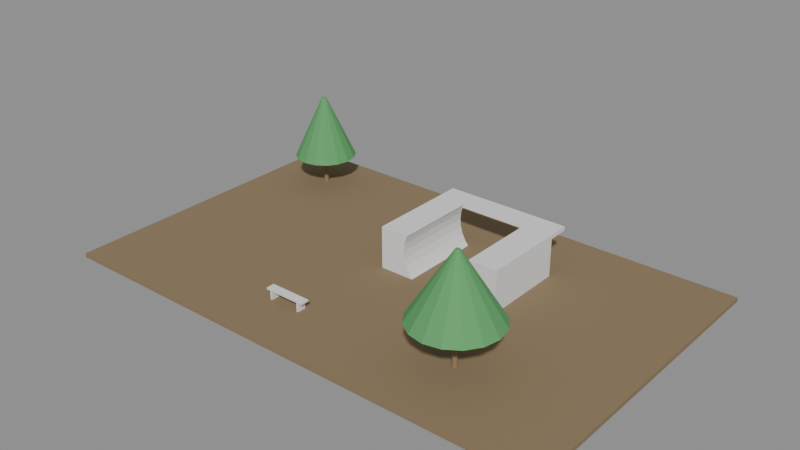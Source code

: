 # Source: e2477_after.blend  (saved by Blender 5.2.44; exported with 4.5.12 LTS)
import bpy
from mathutils import Matrix  # noqa: F401  (used for matrix-valued properties, if any)

bpy.ops.wm.read_factory_settings(use_empty=True)
scene = bpy.context.scene
scene.name = 'Scene'

# ---- materials (node trees are filled in below, after node groups)
mat_cesped = bpy.data.materials.new('Cesped')
mat_madera_tronco = bpy.data.materials.new('Madera_Tronco')
mat_follaje = bpy.data.materials.new('Follaje')
mat_madera = bpy.data.materials.new('Madera')
mat_hormigon = bpy.data.materials.new('Hormigon')
mat_concreto_piso = bpy.data.materials.new('Concreto_Piso')

# ---- material node trees
mat_cesped.use_nodes = True; mat_cesped.node_tree.nodes.clear()
_N = mat_cesped.node_tree.nodes; _L = mat_cesped.node_tree.links
n0 = _N.new('ShaderNodeBsdfPrincipled'); n0.name = 'Principled BSDF'; n0.location = (-200, 100)
n0.inputs[0].default_value = (0.25, 0.18, 0.1, 1.0)
n0.inputs[2].default_value = 0.9
n0.inputs[3].default_value = 1.45
n0.inputs[10].default_value = 0.005
n1 = _N.new('ShaderNodeOutputMaterial'); n1.name = 'Material Output'; n1.location = (200, 100)
_L.new(n0.outputs[0], n1.inputs[0])
n1.is_active_output = True
mat_madera_tronco.use_nodes = True; mat_madera_tronco.node_tree.nodes.clear()
_N = mat_madera_tronco.node_tree.nodes; _L = mat_madera_tronco.node_tree.links
n0 = _N.new('ShaderNodeBsdfPrincipled'); n0.name = 'Principled BSDF'; n0.location = (-200, 100)
n0.inputs[0].default_value = (0.28, 0.18, 0.1, 1.0)
n0.inputs[2].default_value = 0.9
n0.inputs[3].default_value = 1.45
n0.inputs[10].default_value = 0.005
n1 = _N.new('ShaderNodeOutputMaterial'); n1.name = 'Material Output'; n1.location = (200, 100)
_L.new(n0.outputs[0], n1.inputs[0])
n1.is_active_output = True
mat_follaje.use_nodes = True; mat_follaje.node_tree.nodes.clear()
_N = mat_follaje.node_tree.nodes; _L = mat_follaje.node_tree.links
n0 = _N.new('ShaderNodeBsdfPrincipled'); n0.name = 'Principled BSDF'; n0.location = (-200, 100)
n0.inputs[0].default_value = (0.1, 0.35, 0.12, 1.0)
n0.inputs[2].default_value = 0.8
n0.inputs[3].default_value = 1.45
n0.inputs[10].default_value = 0.005
n1 = _N.new('ShaderNodeOutputMaterial'); n1.name = 'Material Output'; n1.location = (200, 100)
_L.new(n0.outputs[0], n1.inputs[0])
n1.is_active_output = True
mat_madera.use_nodes = True; mat_madera.node_tree.nodes.clear()
_N = mat_madera.node_tree.nodes; _L = mat_madera.node_tree.links
n0 = _N.new('ShaderNodeBsdfPrincipled'); n0.name = 'Principled BSDF'; n0.location = (-200, 100)
n0.inputs[3].default_value = 1.45
n0.inputs[10].default_value = 0.005
n1 = _N.new('ShaderNodeOutputMaterial'); n1.name = 'Material Output'; n1.location = (200, 100)
_L.new(n0.outputs[0], n1.inputs[0])
n1.is_active_output = True
mat_hormigon.use_nodes = True; mat_hormigon.node_tree.nodes.clear()
_N = mat_hormigon.node_tree.nodes; _L = mat_hormigon.node_tree.links
n0 = _N.new('ShaderNodeBsdfPrincipled'); n0.name = 'Principled BSDF'; n0.location = (-200, 100)
n0.inputs[3].default_value = 1.45
n0.inputs[10].default_value = 0.005
n1 = _N.new('ShaderNodeOutputMaterial'); n1.name = 'Material Output'; n1.location = (200, 100)
_L.new(n0.outputs[0], n1.inputs[0])
n1.is_active_output = True
mat_concreto_piso.use_nodes = True; mat_concreto_piso.node_tree.nodes.clear()
_N = mat_concreto_piso.node_tree.nodes; _L = mat_concreto_piso.node_tree.links
n0 = _N.new('ShaderNodeBsdfPrincipled'); n0.name = 'Principled BSDF'; n0.location = (-200, 100)
n0.inputs[3].default_value = 1.45
n0.inputs[10].default_value = 0.005
n1 = _N.new('ShaderNodeOutputMaterial'); n1.name = 'Material Output'; n1.location = (200, 100)
_L.new(n0.outputs[0], n1.inputs[0])
n1.is_active_output = True

# ---- meshes
me_terreno_cesped_cuerpo_mesh = bpy.data.meshes.new('Terreno_Cesped_Cuerpo_mesh')
me_terreno_cesped_cuerpo_mesh.from_pydata([(0.0, 0.0, 0.0), (24.0, 0.0, 0.0), (24.0, 15.0, 0.0), (0.0, 15.0, 0.0), (0.0, 0.0, 0.2), (24.0, 0.0, 0.2), (24.0, 15.0, 0.2), (0.0, 15.0, 0.2)], [], [(0, 1, 2, 3), (4, 5, 6, 7), (0, 1, 5, 4), (1, 2, 6, 5), (2, 3, 7, 6), (3, 0, 4, 7)])
me_terreno_cesped_cuerpo_mesh.materials.append(mat_cesped)
me_terreno_cesped_cuerpo_mesh.update()
me_arbol_1_tronco_mesh = bpy.data.meshes.new('Arbol.1_Tronco_mesh')
me_arbol_1_tronco_mesh.from_pydata([(0.0, 0.12, 0.0), (0.0, 0.084, 1.5), (0.06, 0.1039, 0.0), (0.042, 0.07275, 1.5), (0.1039, 0.06, 0.0), (0.07275, 0.042, 1.5), (0.12, 0.0, 0.0), (0.084, 0.0, 1.5), (0.1039, -0.06, 0.0), (0.07275, -0.042, 1.5), (0.06, -0.1039, 0.0), (0.042, -0.07275, 1.5), (0.0, -0.12, 0.0), (0.0, -0.084, 1.5), (-0.06, -0.1039, 0.0), (-0.042, -0.07275, 1.5), (-0.1039, -0.06, 0.0), (-0.07275, -0.042, 1.5), (-0.12, 0.0, 0.0), (-0.084, 0.0, 1.5), (-0.1039, 0.06, 0.0), (-0.07275, 0.042, 1.5), (-0.06, 0.1039, 0.0), (-0.042, 0.07275, 1.5)], [], [(0, 1, 3, 2), (2, 3, 5, 4), (4, 5, 7, 6), (6, 7, 9, 8), (8, 9, 11, 10), (10, 11, 13, 12), (12, 13, 15, 14), (14, 15, 17, 16), (16, 17, 19, 18), (18, 19, 21, 20), (3, 1, 23, 21, 19, 17, 15, 13, 11, 9, 7, 5), (20, 21, 23, 22), (22, 23, 1, 0), (0, 2, 4, 6, 8, 10, 12, 14, 16, 18, 20, 22)])
me_arbol_1_tronco_mesh.materials.append(mat_madera_tronco)
me_arbol_1_tronco_mesh.update()
me_arbol_1_copa_mesh = bpy.data.meshes.new('Arbol.1_Copa_mesh')
me_arbol_1_copa_mesh.from_pydata([(0.0, 1.5, 1.5), (0.0, 0.1, 4.5), (0.574, 1.386, 1.5), (0.03827, 0.09239, 4.5), (1.061, 1.061, 1.5), (0.07071, 0.07071, 4.5), (1.386, 0.574, 1.5), (0.09239, 0.03827, 4.5), (1.5, 0.0, 1.5), (0.1, 0.0, 4.5), (1.386, -0.574, 1.5), (0.09239, -0.03827, 4.5), (1.061, -1.061, 1.5), (0.07071, -0.07071, 4.5), (0.574, -1.386, 1.5), (0.03827, -0.09239, 4.5), (0.0, -1.5, 1.5), (0.0, -0.1, 4.5), (-0.574, -1.386, 1.5), (-0.03827, -0.09239, 4.5), (-1.061, -1.061, 1.5), (-0.07071, -0.07071, 4.5), (-1.386, -0.574, 1.5), (-0.09239, -0.03827, 4.5), (-1.5, 0.0, 1.5), (-0.1, 0.0, 4.5), (-1.386, 0.574, 1.5), (-0.09239, 0.03827, 4.5), (-1.061, 1.061, 1.5), (-0.07071, 0.07071, 4.5), (-0.574, 1.386, 1.5), (-0.03827, 0.09239, 4.5)], [], [(0, 1, 3, 2), (2, 3, 5, 4), (4, 5, 7, 6), (6, 7, 9, 8), (8, 9, 11, 10), (10, 11, 13, 12), (12, 13, 15, 14), (14, 15, 17, 16), (16, 17, 19, 18), (18, 19, 21, 20), (20, 21, 23, 22), (22, 23, 25, 24), (24, 25, 27, 26), (26, 27, 29, 28), (3, 1, 31, 29, 27, 25, 23, 21, 19, 17, 15, 13, 11, 9, 7, 5), (28, 29, 31, 30), (30, 31, 1, 0), (0, 2, 4, 6, 8, 10, 12, 14, 16, 18, 20, 22, 24, 26, 28, 30)])
me_arbol_1_copa_mesh.materials.append(mat_follaje)
me_arbol_1_copa_mesh.update()
me_arbol_2_tronco_mesh = bpy.data.meshes.new('Arbol.2_Tronco_mesh')
me_arbol_2_tronco_mesh.from_pydata([(0.0, 0.12, 0.0), (0.0, 0.084, 2.0), (0.06, 0.1039, 0.0), (0.042, 0.07275, 2.0), (0.1039, 0.06, 0.0), (0.07275, 0.042, 2.0), (0.12, 0.0, 0.0), (0.084, 0.0, 2.0), (0.1039, -0.06, 0.0), (0.07275, -0.042, 2.0), (0.06, -0.1039, 0.0), (0.042, -0.07275, 2.0), (0.0, -0.12, 0.0), (0.0, -0.084, 2.0), (-0.06, -0.1039, 0.0), (-0.042, -0.07275, 2.0), (-0.1039, -0.06, 0.0), (-0.07275, -0.042, 2.0), (-0.12, 0.0, 0.0), (-0.084, 0.0, 2.0), (-0.1039, 0.06, 0.0), (-0.07275, 0.042, 2.0), (-0.06, 0.1039, 0.0), (-0.042, 0.07275, 2.0)], [], [(0, 1, 3, 2), (2, 3, 5, 4), (4, 5, 7, 6), (6, 7, 9, 8), (8, 9, 11, 10), (10, 11, 13, 12), (12, 13, 15, 14), (14, 15, 17, 16), (16, 17, 19, 18), (18, 19, 21, 20), (3, 1, 23, 21, 19, 17, 15, 13, 11, 9, 7, 5), (20, 21, 23, 22), (22, 23, 1, 0), (0, 2, 4, 6, 8, 10, 12, 14, 16, 18, 20, 22)])
me_arbol_2_tronco_mesh.materials.append(mat_madera_tronco)
me_arbol_2_tronco_mesh.update()
me_arbol_2_copa_mesh = bpy.data.meshes.new('Arbol.2_Copa_mesh')
me_arbol_2_copa_mesh.from_pydata([(0.0, 2.0, 2.0), (0.0, 0.1, 5.0), (0.7654, 1.848, 2.0), (0.03827, 0.09239, 5.0), (1.414, 1.414, 2.0), (0.07071, 0.07071, 5.0), (1.848, 0.7654, 2.0), (0.09239, 0.03827, 5.0), (2.0, 0.0, 2.0), (0.1, 0.0, 5.0), (1.848, -0.7654, 2.0), (0.09239, -0.03827, 5.0), (1.414, -1.414, 2.0), (0.07071, -0.07071, 5.0), (0.7654, -1.848, 2.0), (0.03827, -0.09239, 5.0), (0.0, -2.0, 2.0), (0.0, -0.1, 5.0), (-0.7654, -1.848, 2.0), (-0.03827, -0.09239, 5.0), (-1.414, -1.414, 2.0), (-0.07071, -0.07071, 5.0), (-1.848, -0.7654, 2.0), (-0.09239, -0.03827, 5.0), (-2.0, 0.0, 2.0), (-0.1, 0.0, 5.0), (-1.848, 0.7654, 2.0), (-0.09239, 0.03827, 5.0), (-1.414, 1.414, 2.0), (-0.07071, 0.07071, 5.0), (-0.7654, 1.848, 2.0), (-0.03827, 0.09239, 5.0)], [], [(0, 1, 3, 2), (2, 3, 5, 4), (4, 5, 7, 6), (6, 7, 9, 8), (8, 9, 11, 10), (10, 11, 13, 12), (12, 13, 15, 14), (14, 15, 17, 16), (16, 17, 19, 18), (18, 19, 21, 20), (20, 21, 23, 22), (22, 23, 25, 24), (24, 25, 27, 26), (26, 27, 29, 28), (3, 1, 31, 29, 27, 25, 23, 21, 19, 17, 15, 13, 11, 9, 7, 5), (28, 29, 31, 30), (30, 31, 1, 0), (0, 2, 4, 6, 8, 10, 12, 14, 16, 18, 20, 22, 24, 26, 28, 30)])
me_arbol_2_copa_mesh.materials.append(mat_follaje)
me_arbol_2_copa_mesh.update()
me_asiento_banco_mesh = bpy.data.meshes.new('Asiento_Banco_mesh')
me_asiento_banco_mesh.from_pydata([(0.0, 0.0, 0.0), (2.0, 0.0, 0.0), (2.0, 0.4, 0.0), (0.0, 0.4, 0.0), (0.0, 0.0, 0.08), (2.0, 0.0, 0.08), (2.0, 0.4, 0.08), (0.0, 0.4, 0.08)], [], [(0, 3, 2, 1), (4, 5, 6, 7), (1, 2, 6, 5), (3, 0, 4, 7), (2, 3, 7, 6), (0, 1, 5, 4)])
me_asiento_banco_mesh.materials.append(mat_madera)
me_asiento_banco_mesh.update()
me_pata_banco_1_mesh = bpy.data.meshes.new('Pata_Banco_1_mesh')
me_pata_banco_1_mesh.from_pydata([(0.0, 0.0, 0.0), (0.1, 0.0, 0.0), (0.1, 0.4, 0.0), (0.0, 0.4, 0.0), (0.0, 0.0, 0.4), (0.1, 0.0, 0.4), (0.1, 0.4, 0.4), (0.0, 0.4, 0.4)], [], [(0, 3, 2, 1), (4, 5, 6, 7), (1, 2, 6, 5), (3, 0, 4, 7), (2, 3, 7, 6), (0, 1, 5, 4)])
me_pata_banco_1_mesh.materials.append(mat_hormigon)
me_pata_banco_1_mesh.update()
me_pata_banco_2_mesh = bpy.data.meshes.new('Pata_Banco_2_mesh')
me_pata_banco_2_mesh.from_pydata([(0.0, 0.0, 0.0), (0.1, 0.0, 0.0), (0.1, 0.4, 0.0), (0.0, 0.4, 0.0), (0.0, 0.0, 0.4), (0.1, 0.0, 0.4), (0.1, 0.4, 0.4), (0.0, 0.4, 0.4)], [], [(0, 3, 2, 1), (4, 5, 6, 7), (1, 2, 6, 5), (3, 0, 4, 7), (2, 3, 7, 6), (0, 1, 5, 4)])
me_pata_banco_2_mesh.materials.append(mat_hormigon)
me_pata_banco_2_mesh.update()
me_cube = bpy.data.meshes.new('Cube')
me_cube.from_pydata([(-1.0, -1.0, -1.0), (-1.0, -1.0, 1.0), (-1.0, 1.0, -1.0), (-1.0, 1.0, 1.0), (1.0, -1.0, -1.0), (1.0, -1.0, 1.0), (1.0, 1.0, -1.0), (1.0, 1.0, 1.0), (-0.6, 1.0, 0.2), (-0.5885, 1.0, -0.1512), (-0.5885, 1.0, 0.5512), (0.5543, 1.0, 0.8888), (0.5345, 1.0, 1.0), (-0.5543, 1.0, 0.8888), (-0.5345, 1.0, 1.0), (-0.5543, 1.0, -0.4888), (-0.4989, 1.0, -0.8), (-0.4442, 1.0, -1.0), (0.4442, 1.0, -1.0), (0.4989, 1.0, -0.8), (0.6, 1.0, 0.2), (0.5543, 1.0, -0.4888), (0.5885, 1.0, -0.1512), (0.5885, 1.0, 0.5512), (-0.5543, -1.0, 0.8888), (0.5345, -1.0, 1.0), (-0.5345, -1.0, 1.0), (0.6, -1.0, 0.2), (0.5885, -1.0, -0.1512), (0.5885, -1.0, 0.5512), (0.5543, -1.0, 0.8888), (0.5543, -1.0, -0.4888), (-0.6, -1.0, 0.2), (-0.5885, -1.0, 0.5512), (-0.5885, -1.0, -0.1512), (0.4989, -1.0, -0.8), (0.4442, -1.0, -1.0), (-0.4442, -1.0, -1.0), (-0.4989, -1.0, -0.8), (-0.5543, -1.0, -0.4888)], [], [(0, 1, 3, 2), (12, 7, 6, 18, 19, 21, 22, 20, 23, 11), (16, 17, 2, 3, 14, 13, 10, 8, 9, 15), (6, 7, 5, 4), (1, 0, 37, 38, 39, 34, 32, 33, 24, 26), (35, 36, 4, 5, 25, 30, 29, 27, 28, 31), (18, 6, 4, 36), (37, 0, 2, 17), (14, 3, 1, 26), (5, 7, 12, 25), (12, 11, 30, 25), (30, 11, 23, 29), (29, 23, 20, 27), (27, 20, 22, 28), (28, 22, 21, 31), (31, 21, 19, 35), (35, 19, 18, 36), (17, 16, 38, 37), (16, 15, 39, 38), (15, 9, 34, 39), (9, 8, 32, 34), (8, 10, 33, 32), (10, 13, 24, 33), (26, 24, 13, 14)])
_uv = me_cube.uv_layers.new(name='UVMap')
_uv.uv.foreach_set('vector', [0.375, 0.0, 0.625, 0.0, 0.625, 0.25, 0.375, 0.25, 0.625, 0.4418, 0.625, 0.5, 0.375, 0.5, 0.375, 0.4305, 0.4, 0.4374, 0.4389, 0.4443, 0.4811, 0.4486, 0.525, 0.45, 0.5689, 0.4486, 0.6111, 0.4443, 0.4, 0.3126, 0.375, 0.3195, 0.375, 0.25, 0.625, 0.25, 0.625, 0.3082, 0.6111, 0.3057, 0.5689, 0.3014, 0.525, 0.3, 0.4811, 0.3014, 0.4389, 0.3057, 0.375, 0.5, 0.625, 0.5, 0.625, 0.75, 0.375, 0.75, 0.625, 1.0, 0.375, 1.0, 0.375, 0.9305, 0.4, 0.9374, 0.4389, 0.9443, 0.4811, 0.9486, 0.525, 0.95, 0.5689, 0.9486, 0.6111, 0.9443, 0.625, 0.9418, 0.4, 0.8126, 0.375, 0.8195, 0.375, 0.75, 0.625, 0.75, 0.625, 0.8082, 0.6111, 0.8057, 0.5689, 0.8014, 0.525, 0.8, 0.4811, 0.8014, 0.4389, 0.8057, 0.3055, 0.5, 0.375, 0.5, 0.375, 0.75, 0.3055, 0.75, 0.1945, 0.75, 0.125, 0.75, 0.125, 0.5, 0.1945, 0.5, 0.8168, 0.5, 0.875, 0.5, 0.875, 0.75, 0.8168, 0.75, 0.625, 0.75, 0.625, 0.5, 0.6832, 0.5, 0.6832, 0.75, 0.8237, 0.5119, 0.8125, 0.5119, 0.8125, 0.9881, 0.8237, 0.9881, 0.8125, 0.9881, 0.8125, 0.5119, 0.7812, 0.5119, 0.7812, 0.9881, 0.7812, 0.9881, 0.7812, 0.5119, 0.75, 0.5119, 0.75, 0.9881, 0.75, 0.9881, 0.75, 0.5119, 0.7188, 0.5119, 0.7188, 0.9881, 0.7188, 0.9881, 0.7188, 0.5119, 0.6875, 0.5119, 0.6875, 0.9881, 0.6875, 0.9881, 0.6875, 0.5119, 0.6562, 0.5119, 0.6562, 0.9881, 0.6562, 0.9881, 0.6562, 0.5119, 0.6333, 0.5119, 0.6333, 0.9881, 0.3667, 0.5119, 0.3438, 0.5119, 0.3438, 0.9881, 0.3667, 0.9881, 0.3438, 0.5119, 0.3125, 0.5119, 0.3125, 0.9881, 0.3438, 0.9881, 0.3125, 0.5119, 0.2812, 0.5119, 0.2812, 0.9881, 0.3125, 0.9881, 0.2812, 0.5119, 0.25, 0.5119, 0.25, 0.9881, 0.2812, 0.9881, 0.25, 0.5119, 0.2188, 0.5119, 0.2188, 0.9881, 0.25, 0.9881, 0.2188, 0.5119, 0.1875, 0.5119, 0.1875, 0.9881, 0.2188, 0.9881, 0.1763, 0.9881, 0.1875, 0.9881, 0.1875, 0.5119, 0.1763, 0.5119])
me_cube.materials.append(mat_concreto_piso)
me_cube.update()
me_cube_001 = bpy.data.meshes.new('Cube.001')
me_cube_001.from_pydata([(-1.0, -1.0, -1.0), (-1.0, -1.0, 1.0), (-1.0, 1.0, -1.0), (-1.0, 1.0, 1.0), (1.0, -1.0, -1.0), (1.0, -1.0, 1.0), (1.0, 1.0, -1.0), (1.0, 1.0, 1.0)], [], [(0, 1, 3, 2), (2, 3, 7, 6), (6, 7, 5, 4), (4, 5, 1, 0), (2, 6, 4, 0), (7, 3, 1, 5)])
_uv = me_cube_001.uv_layers.new(name='UVMap')
_uv.uv.foreach_set('vector', [0.375, 0.0, 0.625, 0.0, 0.625, 0.25, 0.375, 0.25, 0.375, 0.25, 0.625, 0.25, 0.625, 0.5, 0.375, 0.5, 0.375, 0.5, 0.625, 0.5, 0.625, 0.75, 0.375, 0.75, 0.375, 0.75, 0.625, 0.75, 0.625, 1.0, 0.375, 1.0, 0.125, 0.5, 0.375, 0.5, 0.375, 0.75, 0.125, 0.75, 0.625, 0.5, 0.875, 0.5, 0.875, 0.75, 0.625, 0.75])
me_cube_001.materials.append(mat_concreto_piso)
me_cube_001.update()

# ---- objects
ob_terreno_cesped = bpy.data.objects.new('Terreno_Cesped', None)
ob_terreno_cesped_cuerpo = bpy.data.objects.new('Terreno_Cesped_Cuerpo', me_terreno_cesped_cuerpo_mesh)
ob_arbol_1 = bpy.data.objects.new('Arbol.1', None)
ob_arbol_1_tronco = bpy.data.objects.new('Arbol.1_Tronco', me_arbol_1_tronco_mesh)
ob_arbol_1_copa = bpy.data.objects.new('Arbol.1_Copa', me_arbol_1_copa_mesh)
ob_arbol_2 = bpy.data.objects.new('Arbol.2', None)
ob_arbol_2_tronco = bpy.data.objects.new('Arbol.2_Tronco', me_arbol_2_tronco_mesh)
ob_arbol_2_copa = bpy.data.objects.new('Arbol.2_Copa', me_arbol_2_copa_mesh)
ob_asiento_banco_solido = bpy.data.objects.new('Asiento_Banco_Solido', me_asiento_banco_mesh)
ob_asiento_banco = bpy.data.objects.new('Asiento_Banco', None)
ob_pata_banco_1_solido = bpy.data.objects.new('Pata_Banco_1_Solido', me_pata_banco_1_mesh)
ob_pata_banco_1 = bpy.data.objects.new('Pata_Banco_1', None)
ob_pata_banco_2_solido = bpy.data.objects.new('Pata_Banco_2_Solido', me_pata_banco_2_mesh)
ob_pata_banco_2 = bpy.data.objects.new('Pata_Banco_2', None)
ob_cuerpo_rampa = bpy.data.objects.new('Cuerpo_Rampa', me_cube)
ob_plataforma_rampa = bpy.data.objects.new('Plataforma_Rampa', me_cube_001)

# ---- transforms, parenting, visibility, modifiers, constraints
ob_terreno_cesped.location = (-10.0, -7.5, -0.2)
ob_terreno_cesped.empty_display_type = 'ARROWS'
ob_terreno_cesped_cuerpo.parent = ob_terreno_cesped
ob_terreno_cesped_cuerpo.location = (0.0, 0.0, 0.0)
ob_arbol_1.location = (-7.0, 5.0, 0.0)
ob_arbol_1.empty_display_type = 'ARROWS'
ob_arbol_1_tronco.parent = ob_arbol_1
ob_arbol_1_tronco.location = (0.0, 0.0, 0.0)
ob_arbol_1_copa.parent = ob_arbol_1
ob_arbol_1_copa.location = (0.0, 0.0, 0.0)
ob_arbol_2.location = (8.0, -4.0, 0.0)
ob_arbol_2.empty_display_type = 'ARROWS'
ob_arbol_2_tronco.parent = ob_arbol_2
ob_arbol_2_tronco.location = (0.0, 0.0, 0.0)
ob_arbol_2_copa.parent = ob_arbol_2
ob_arbol_2_copa.location = (0.0, 0.0, 0.0)
ob_asiento_banco_solido.parent = ob_asiento_banco
ob_asiento_banco_solido.location = (0.0, 0.0, 0.0)
ob_asiento_banco.location = (-1.0, -5.0, 0.4)
ob_asiento_banco.empty_display_type = 'ARROWS'
ob_pata_banco_1_solido.parent = ob_pata_banco_1
ob_pata_banco_1_solido.location = (0.0, 0.0, 0.0)
ob_pata_banco_1.location = (-0.8, -5.0, 0.0)
ob_pata_banco_1.empty_display_type = 'ARROWS'
ob_pata_banco_2_solido.parent = ob_pata_banco_2
ob_pata_banco_2_solido.location = (0.0, 0.0, 0.0)
ob_pata_banco_2.location = (0.7, -5.0, 0.0)
ob_pata_banco_2.empty_display_type = 'ARROWS'
ob_cuerpo_rampa.location = (4.0, 2.0, 1.0)
ob_cuerpo_rampa.scale = (3.0, 2.0, 1.0)
ob_plataforma_rampa.location = (4.0, 4.5, 1.9)
ob_plataforma_rampa.scale = (3.0, 0.5, 0.1)

# ---- collection membership
scene.collection.objects.link(ob_terreno_cesped)
scene.collection.objects.link(ob_terreno_cesped_cuerpo)
scene.collection.objects.link(ob_arbol_1)
scene.collection.objects.link(ob_arbol_1_tronco)
scene.collection.objects.link(ob_arbol_1_copa)
scene.collection.objects.link(ob_arbol_2)
scene.collection.objects.link(ob_arbol_2_tronco)
scene.collection.objects.link(ob_arbol_2_copa)
scene.collection.objects.link(ob_asiento_banco_solido)
scene.collection.objects.link(ob_asiento_banco)
scene.collection.objects.link(ob_pata_banco_1_solido)
scene.collection.objects.link(ob_pata_banco_1)
scene.collection.objects.link(ob_pata_banco_2_solido)
scene.collection.objects.link(ob_pata_banco_2)
scene.collection.objects.link(ob_cuerpo_rampa)
scene.collection.objects.link(ob_plataforma_rampa)

# ---- scene / render settings (as saved in the file)
scene.frame_start = 1; scene.frame_end = 250; scene.frame_set(1)
scene.render.engine = 'BLENDER_EEVEE_NEXT'
scene.render.bake_bias = 0.0
scene.render.bake_samples = 0
scene.render.compositor_device = 'GPU'
scene.eevee.use_volume_custom_range = False
scene.eevee.fast_gi_thickness_near = 0.1
scene.eevee.fast_gi_thickness_far = 0.0
scene.eevee.ray_tracing_options.screen_trace_thickness = 0.1
bpy.context.view_layer.update()

# ---- added for rendering (the .blend has no active camera and no usable light): camera, sun + grey world if the file has none
cam_auto = bpy.data.cameras.new('AutoCamera')
cam_auto.lens = 50.0
cam_auto.sensor_width = 36.0
cam_auto.clip_end = 1000.0
ob_auto_camera = bpy.data.objects.new('AutoCamera', cam_auto)
scene.collection.objects.link(ob_auto_camera)
ob_auto_camera.location = (28.624, -31.9488, 23.6992)
ob_auto_camera.rotation_euler = (1.09748, -7.21219e-08, 0.694738)
scene.camera = ob_auto_camera
light_auto_sun = bpy.data.lights.new('AutoSun', 'SUN')
light_auto_sun.energy = 3.0
light_auto_sun.angle = 0.0523599
ob_auto_sun = bpy.data.objects.new('AutoSun', light_auto_sun)
scene.collection.objects.link(ob_auto_sun)
ob_auto_sun.rotation_euler = (0.872665, 0.174533, 0.523599)
if scene.world is None:
    world_auto = bpy.data.worlds.new('AutoWorld')
    world_auto.color = (0.3, 0.3, 0.3)
    scene.world = world_auto
bpy.context.view_layer.update()

